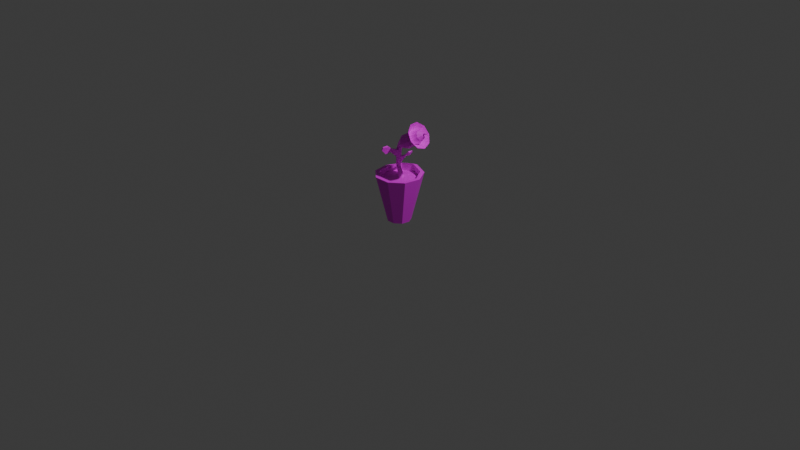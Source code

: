 # Source: bugplantTwo.blend  (saved by Blender 5.2.45; exported with 4.5.12 LTS)
import bpy
from mathutils import Matrix  # noqa: F401  (used for matrix-valued properties, if any)

bpy.ops.wm.read_factory_settings(use_empty=True)
scene = bpy.context.scene
scene.name = 'Scene'

# ---- collections
col_collection = bpy.data.collections.new('Collection'); scene.collection.children.link(col_collection)

# ---- images (referenced by path relative to the original .blend; pixels are not part of the script)
import os
ASSET_DIR = os.environ.get("B2B_ASSET_DIR", "")  # directory of the original .blend (textures are referenced by path, not embedded)
HERE = os.path.dirname(os.path.abspath(__file__))  # packed textures are extracted next to this script under _unpacked/

def load_image(name, relpath, width, height, colorspace="sRGB"):
    """Load a texture the original file referenced (path relative to the .blend, or extracted next to this script)."""
    p = next((c for c in (os.path.join(HERE, relpath), os.path.join(ASSET_DIR, relpath)) if relpath and os.path.exists(c)), "")
    if p:
        img = bpy.data.images.load(p, check_existing=True)
        img.name = name
    else:  # same state as the original file: an image datablock whose file is absent (Cycles renders it pink)
        img = bpy.data.images.new(name, width, height)
        img.source = "FILE"
        img.filepath = "//" + (relpath or name)
    img.colorspace_settings.name = colorspace
    return img
img_bugplant2_tex = load_image('bugplant2_tex', 'bugplant2_tex.png', 1024, 1024, 'sRGB')

# ---- materials (node trees are filled in below, after node groups)
mat_bugplantwotexture = bpy.data.materials.new('bugplantwoTexture')

# ---- material node trees
mat_bugplantwotexture.use_nodes = True; mat_bugplantwotexture.node_tree.nodes.clear()
_N = mat_bugplantwotexture.node_tree.nodes; _L = mat_bugplantwotexture.node_tree.links
n0 = _N.new('ShaderNodeBsdfPrincipled'); n0.name = 'Principled BSDF'; n0.location = (-200, 100)
n0.inputs[10].default_value = 0.005
n1 = _N.new('ShaderNodeOutputMaterial'); n1.name = 'Material Output'; n1.location = (200, 100)
n2 = _N.new('ShaderNodeTexImage'); n2.name = 'Image Texture'; n2.location = (-490, 60)
n2.image = img_bugplant2_tex
_L.new(n0.outputs[0], n1.inputs[0])
_L.new(n2.outputs[0], n0.inputs[0])
n1.is_active_output = True

# ---- world
world_world = bpy.data.worlds.new('World'); scene.world = world_world
world_world.use_nodes = True; world_world.node_tree.nodes.clear()
_N = world_world.node_tree.nodes; _L = world_world.node_tree.links
n0 = _N.new('ShaderNodeOutputWorld'); n0.name = 'World Output'; n0.location = (200, 100)
n1 = _N.new('ShaderNodeBackground'); n1.name = 'Background'; n1.location = (-200, 100)
n1.inputs[0].default_value = (0.05088, 0.05088, 0.05088, 1.0)
_L.new(n1.outputs[0], n0.inputs[0])
n0.is_active_output = True
world_world.color = (0.05088, 0.05088, 0.05088)
world_world.sun_shadow_jitter_overblur = 0.0

# ---- cameras
cam_camera = bpy.data.cameras.new('Camera')
cam_camera.clip_end = 100.0
cam_camera.ortho_scale = 7.314

# ---- lights
light_light = bpy.data.lights.new('Light', 'POINT')
light_light.energy = 1000.0
light_light.shadow_soft_size = 0.1

# ---- meshes
me_cylinder = bpy.data.meshes.new('Cylinder')
me_cylinder.from_pydata([(2.98e-08, 0.4989, -1.0), (-0.0715, 0.8329, 1.153), (0.3207, 0.3822, -1.0), (0.5242, 0.6499, 1.063), (0.4913, 0.08663, -1.0), (0.8204, 0.1553, 1.007), (0.432, -0.2494, -1.0), (0.7194, -0.4031, 1.0), (0.1706, -0.4688, -1.0), (0.2841, -0.7643, 1.0), (-0.1706, -0.4688, -1.0), (-0.2841, -0.7604, 1.0), (-0.432, -0.2494, -1.0), (-0.7194, -0.3934, 1.0), (-0.4913, 0.08663, -1.0), (-0.8133, 0.1665, 1.014), (-0.3207, 0.3822, -1.0), (-0.5262, 0.6564, 1.107), (0.6519, 0.7662, 1.028), (-0.001804, 1.0, 1.084), (0.9848, 0.1736, 1.0), (0.866, -0.5, 1.0), (0.342, -0.9397, 1.0), (-0.342, -0.9397, 1.0), (-0.866, -0.5, 1.0), (-0.9848, 0.1736, 1.0), (-0.6295, 0.7663, 1.04), (0.09327, 0.1841, 0.8485), (0.01446, 0.2189, 0.8593), (0.1367, 0.1098, 0.8382), (0.1218, 0.03361, 0.8297), (0.05906, -0.01086, 0.8266), (-0.02067, -0.004437, 0.8293), (-0.07986, 0.04964, 0.8383), (-0.09477, 0.1311, 0.8521), (-0.05933, 0.1981, 0.861), (0.5381, 0.6364, 0.7823), (0.01586, 0.8309, 0.8178), (0.818, 0.1442, 0.7696), (0.7194, -0.4153, 0.7696), (0.2841, -0.7806, 0.7696), (-0.2841, -0.7806, 0.7696), (-0.7194, -0.4153, 0.7696), (-0.818, 0.1443, 0.7696), (-0.5244, 0.6365, 0.7985), (-0.1746, 0.2066, 1.302), (-0.2553, 0.2381, 1.34), (-0.07088, 0.1574, 1.263), (-0.07835, 0.09318, 1.259), (-0.1349, 0.05264, 1.275), (-0.2186, 0.05769, 1.304), (-0.2908, 0.1025, 1.342), (-0.3168, 0.1747, 1.366), (-0.2854, 0.2402, 1.359), (-0.01268, 0.1534, 1.934), (-0.08563, 0.1788, 1.957), (0.02724, 0.08475, 1.92), (0.01545, 0.005041, 1.921), (0.02511, -0.05106, 2.001), (-0.08941, -0.05446, 2.036), (-0.1796, -0.0007469, 1.981), (-0.1946, 0.07817, 1.988), (-0.1575, 0.1491, 1.978), (0.04343, 0.133, 2.156), (0.001792, 0.1702, 2.214), (0.06584, 0.05879, 2.133), (0.05852, -0.01771, 2.158), (0.02491, -0.06071, 2.217), (-0.01927, -0.0501, 2.284), (-0.05335, 0.009162, 2.326), (-0.06138, 0.08935, 2.325), (-0.0396, 0.1529, 2.281), (0.41, 0.288, 2.233), (0.3043, 0.3823, 2.381), (0.4669, 0.09958, 2.177), (0.4483, -0.09464, 2.239), (0.363, -0.2038, 2.389), (0.2508, -0.1769, 2.558), (0.1643, -0.02642, 2.667), (0.1439, 0.1772, 2.664), (0.1992, 0.3386, 2.551), (0.8452, 0.3356, 2.514), (0.7395, 0.43, 2.662), (0.9021, 0.1473, 2.458), (0.8835, -0.04697, 2.52), (0.7982, -0.1561, 2.67), (0.686, -0.1292, 2.839), (0.5995, 0.02125, 2.948), (0.5791, 0.2248, 2.945), (0.6344, 0.3863, 2.832), (1.146, 0.5282, 2.487), (0.9508, 0.7022, 2.759), (1.25, 0.181, 2.383), (1.216, -0.1769, 2.497), (1.059, -0.3782, 2.774), (0.8522, -0.3285, 3.086), (0.6928, -0.05119, 3.286), (0.6552, 0.324, 3.28), (0.7571, 0.6216, 3.072), (-0.02182, 0.1211, 1.591), (-0.154, 0.001612, 1.67), (-0.2214, 0.1946, 1.669), (-0.2557, 0.1264, 1.677), (-0.09366, 0.18, 1.618), (-0.1705, 0.2084, 1.648), (-0.05487, 0.0007876, 1.638), (-0.03145, 0.04911, 1.59), (-0.2352, 0.05088, 1.662), (-0.1295, 0.5062, 1.557), (-0.1564, 0.5057, 1.578), (-0.0848, 0.4349, 1.641), (-0.1107, 0.4352, 1.659), (-0.04216, 0.6437, 1.595), (-0.09557, 0.6427, 1.638), (0.04661, 0.5021, 1.762), (-0.004861, 0.5027, 1.799), (0.02302, 0.7156, 1.733), (0.00387, 0.7152, 1.748), (0.05485, 0.6648, 1.793), (0.03639, 0.665, 1.806), (-0.1286, -0.3013, 2.117), (-0.08669, -0.3105, 2.106), (-0.1542, -0.3372, 1.985), (-0.1181, -0.3466, 1.975), (-0.1653, -0.4916, 2.276), (-0.06764, -0.5129, 2.249), (-0.2249, -0.5752, 1.968), (-0.1408, -0.5972, 1.945), (-0.1843, -0.7086, 2.265), (-0.1444, -0.7173, 2.254), (-0.2087, -0.7427, 2.139), (-0.1743, -0.7517, 2.13), (1.079, 0.3313, 2.714), (1.01, 0.4032, 2.824), (1.116, 0.193, 2.674), (1.102, 0.05291, 2.721), (1.044, -0.02337, 2.835), (0.9688, -0.0001554, 2.961), (0.9124, 0.1117, 3.041), (0.9005, 0.2599, 3.038), (0.9389, 0.375, 2.952), (1.118, 0.2686, 2.877), (1.103, 0.2838, 2.901), (1.125, 0.2392, 2.869), (1.122, 0.2095, 2.879), (1.11, 0.1933, 2.903), (1.094, 0.1983, 2.93), (1.082, 0.222, 2.947), (1.08, 0.2534, 2.946), (1.088, 0.2779, 2.928), (1.133, 0.299, 2.846), (1.103, 0.3296, 2.892), (1.149, 0.24, 2.828), (1.143, 0.1803, 2.849), (1.118, 0.1478, 2.897), (1.086, 0.1577, 2.951), (1.062, 0.2054, 2.985), (1.057, 0.2685, 2.983), (1.073, 0.3176, 2.947), (1.181, 0.2669, 2.94), (1.181, 0.2723, 2.958), (1.184, 0.2519, 2.931), (1.188, 0.2342, 2.933), (1.191, 0.2223, 2.946), (1.191, 0.2216, 2.964), (1.19, 0.2325, 2.979), (1.186, 0.2498, 2.983), (1.182, 0.2656, 2.975), (1.28, 0.2769, 2.948), (1.282, 0.2789, 2.956), (1.281, 0.2704, 2.943), (1.283, 0.2624, 2.943), (1.286, 0.2566, 2.948), (1.289, 0.2558, 2.956), (1.289, 0.2603, 2.963), (1.288, 0.268, 2.966), (1.285, 0.2754, 2.963), (1.356, 0.3064, 2.886), (1.362, 0.3086, 2.888), (1.354, 0.3017, 2.883), (1.355, 0.2968, 2.879), (1.361, 0.2939, 2.877), (1.367, 0.2944, 2.877), (1.372, 0.2981, 2.88), (1.372, 0.3032, 2.883), (1.368, 0.3074, 2.887), (1.131, 0.2152, 2.747), (1.078, 0.05555, 2.864), (1.056, 0.3666, 2.858), (1.105, 0.3158, 2.777), (1.121, 0.1122, 2.781), (1.137, 0.2238, 2.775), (1.127, 0.1326, 2.801), (1.113, 0.3114, 2.795)], [], [(0, 19, 18, 2), (2, 18, 20, 4), (4, 20, 21, 6), (6, 21, 22, 8), (8, 22, 23, 10), (10, 23, 24, 12), (12, 24, 25, 14), (17, 15, 43, 44), (14, 25, 26, 16), (16, 26, 19, 0), (2, 10, 14), (16, 0, 2), (2, 4, 6), (6, 8, 10), (10, 12, 14), (14, 16, 2), (2, 6, 10), (1, 3, 18, 19), (3, 5, 20, 18), (5, 7, 21, 20), (7, 9, 22, 21), (9, 11, 23, 22), (11, 13, 24, 23), (13, 15, 25, 24), (15, 17, 26, 25), (17, 1, 19, 26), (32, 31, 49, 50), (11, 9, 40, 41), (5, 3, 36, 38), (1, 17, 44, 37), (13, 11, 41, 42), (7, 5, 38, 39), (15, 13, 42, 43), (9, 7, 39, 40), (3, 1, 37, 36), (28, 27, 36, 37), (27, 29, 38, 36), (29, 30, 39, 38), (30, 31, 40, 39), (31, 32, 41, 40), (32, 33, 42, 41), (33, 34, 43, 42), (34, 35, 44, 43), (35, 28, 37, 44), (105, 106, 57, 58), (29, 27, 45, 47), (28, 35, 53, 46), (33, 32, 50, 51), (30, 29, 47, 48), (34, 33, 51, 52), (31, 30, 48, 49), (27, 28, 46, 45), (35, 34, 52, 53), (57, 56, 65, 66), (103, 104, 55, 54), (101, 102, 61, 62), (58, 59, 120, 121), (99, 103, 54, 56), (104, 101, 62, 55), (107, 100, 59, 60), (106, 99, 56, 57), (102, 107, 60, 61), (65, 63, 72, 74), (61, 60, 69, 70), (58, 57, 66, 67), (54, 55, 64, 63), (62, 61, 70, 71), (59, 58, 67, 68), (56, 54, 63, 65), (55, 62, 71, 64), (60, 59, 68, 69), (73, 80, 89, 82), (64, 71, 80, 73), (69, 68, 77, 78), (66, 65, 74, 75), (70, 69, 78, 79), (67, 66, 75, 76), (63, 64, 73, 72), (71, 70, 79, 80), (68, 67, 76, 77), (89, 88, 97, 98), (78, 77, 86, 87), (75, 74, 83, 84), (79, 78, 87, 88), (76, 75, 84, 85), (72, 73, 82, 81), (80, 79, 88, 89), (77, 76, 85, 86), (74, 72, 81, 83), (86, 85, 94, 95), (83, 81, 90, 92), (82, 89, 98, 91), (87, 86, 95, 96), (84, 83, 92, 93), (88, 87, 96, 97), (85, 84, 93, 94), (81, 82, 91, 90), (46, 53, 101, 104), (51, 50, 100, 107), (48, 47, 99, 106), (52, 51, 107, 102), (47, 45, 103, 99), (50, 49, 105, 100), (53, 52, 102, 101), (45, 46, 109, 108), (49, 48, 106, 105), (109, 111, 115, 113), (46, 104, 111, 109), (104, 103, 110, 111), (103, 45, 108, 110), (113, 115, 119, 117), (108, 109, 113, 112), (111, 110, 114, 115), (110, 108, 112, 114), (116, 117, 119, 118), (112, 113, 117, 116), (115, 114, 118, 119), (114, 112, 116, 118), (123, 121, 125, 127), (59, 100, 122, 120), (100, 105, 123, 122), (105, 58, 121, 123), (125, 124, 128, 129), (121, 120, 124, 125), (122, 123, 127, 126), (120, 122, 126, 124), (130, 131, 129, 128), (126, 127, 131, 130), (124, 126, 130, 128), (127, 125, 129, 131), (84, 85, 136, 135), (82, 81, 132, 133), (89, 88, 139, 140), (85, 86, 137, 136), (81, 83, 134, 132), (89, 82, 133, 140), (86, 87, 138, 137), (83, 84, 135, 134), (87, 88, 139, 138), (135, 136, 187, 190), (133, 132, 189, 188), (140, 139, 157, 158), (136, 137, 187), (132, 134, 186, 189), (140, 188, 151, 158), (137, 138, 156, 155), (134, 135, 190, 186), (138, 139, 157, 156), (143, 144, 162, 161), (141, 142, 151, 150), (143, 141, 150, 152), (144, 143, 152, 153), (145, 144, 153, 154), (146, 145, 154, 155), (147, 146, 155, 156), (148, 147, 156, 157), (149, 148, 157, 158), (142, 149, 158, 151), (159, 161, 170, 168), (147, 148, 166, 165), (144, 145, 163, 162), (142, 141, 159, 160), (148, 149, 167, 166), (145, 146, 164, 163), (141, 143, 161, 159), (149, 142, 160, 167), (146, 147, 165, 164), (169, 168, 177, 178), (167, 160, 169, 176), (164, 165, 174, 173), (161, 162, 171, 170), (165, 166, 175, 174), (162, 163, 172, 171), (160, 159, 168, 169), (166, 167, 176, 175), (163, 164, 173, 172), (184, 185, 179), (175, 176, 185, 184), (172, 173, 182, 181), (168, 170, 179, 177), (176, 169, 178, 185), (173, 174, 183, 182), (170, 171, 180, 179), (174, 175, 184, 183), (171, 172, 181, 180), (178, 177, 185), (177, 179, 185), (179, 180, 181), (181, 182, 179), (182, 183, 179), (183, 184, 179), (186, 190, 192, 191), (189, 186, 191, 193), (190, 187, 192), (188, 140, 133), (188, 193, 150, 151), (187, 137, 155, 154), (193, 191, 152, 150), (193, 188, 189), (192, 187, 154, 153), (191, 192, 153, 152)])
_uv = me_cylinder.uv_layers.new(name='UVMap')
_uv.uv.foreach_set('vector', [0.4538, 0.3588, 0.4281, 0.00407, 0.5443, 0.01334, 0.5109, 0.3588, 0.5109, 0.3588, 0.5443, 0.01334, 0.6256, 0.02447, 0.5522, 0.362, 0.6725, 0.7202, 0.6165, 0.3792, 0.7301, 0.3701, 0.7292, 0.7156, 0.7292, 0.7156, 0.7301, 0.3701, 0.8263, 0.3792, 0.7772, 0.7202, 0.6849, 0.3444, 0.6337, 0.006212, 0.7435, 0.00407, 0.7397, 0.3433, 0.7397, 0.3433, 0.7435, 0.00407, 0.8488, 0.006212, 0.7922, 0.3444, 0.07965, 0.6845, 0.00407, 0.3694, 0.1084, 0.3405, 0.1317, 0.67, 0.811, 0.7283, 0.7976, 0.8219, 0.7581, 0.8286, 0.7613, 0.7351, 0.1317, 0.67, 0.1084, 0.3405, 0.2189, 0.347, 0.1867, 0.6757, 0.4077, 0.362, 0.338, 0.01766, 0.4281, 0.00407, 0.4538, 0.3588, 0.2132, 0.7283, 0.05487, 0.7122, 0.1317, 0.67, 0.1867, 0.6757, 0.2189, 0.6987, 0.2132, 0.7283, 0.2132, 0.7283, 0.1723, 0.7507, 0.1153, 0.7554, 0.1153, 0.7554, 0.06897, 0.7402, 0.05487, 0.7122, 0.05487, 0.7122, 0.07965, 0.6845, 0.1317, 0.67, 0.1317, 0.67, 0.1867, 0.6757, 0.2132, 0.7283, 0.2132, 0.7283, 0.1153, 0.7554, 0.05487, 0.7122, 0.2601, 0.2676, 0.3011, 0.1716, 0.3299, 0.1678, 0.2893, 0.2768, 0.3011, 0.1716, 0.2697, 0.08047, 0.2898, 0.06135, 0.3299, 0.1678, 0.2697, 0.08047, 0.1872, 0.03333, 0.1906, 0.00407, 0.2898, 0.06135, 0.1872, 0.03333, 0.094, 0.05032, 0.07773, 0.02401, 0.1906, 0.00407, 0.094, 0.05032, 0.03331, 0.1237, 0.00407, 0.1118, 0.07773, 0.02401, 0.03331, 0.1237, 0.03354, 0.2191, 0.00407, 0.2265, 0.00407, 0.1118, 0.03354, 0.2191, 0.09522, 0.2914, 0.07773, 0.3142, 0.00407, 0.2265, 0.09522, 0.2914, 0.1886, 0.3071, 0.1919, 0.3323, 0.07773, 0.3142, 0.1886, 0.3071, 0.2601, 0.2676, 0.2893, 0.2768, 0.1919, 0.3323, 0.8455, 0.7729, 0.8344, 0.7659, 0.9053, 0.7239, 0.9194, 0.7276, 0.102, 0.8508, 0.1048, 0.9424, 0.06613, 0.9434, 0.06326, 0.8519, 0.2421, 0.8364, 0.2386, 0.7649, 0.2854, 0.7693, 0.2817, 0.8378, 0.227, 0.6601, 0.2341, 0.5957, 0.2854, 0.5986, 0.2828, 0.676, 0.1048, 0.7636, 0.102, 0.8508, 0.06326, 0.8519, 0.06605, 0.7648, 0.03728, 0.8423, 0.05512, 0.9356, 0.02113, 0.9391, 0.00407, 0.8455, 0.7976, 0.8219, 0.811, 0.9067, 0.7739, 0.913, 0.7581, 0.8286, 0.05512, 0.7636, 0.03728, 0.8423, 0.00407, 0.8455, 0.02174, 0.7662, 0.2386, 0.7649, 0.227, 0.6601, 0.2828, 0.676, 0.2854, 0.7693, 0.4981, 0.5287, 0.5022, 0.5149, 0.6084, 0.5066, 0.577, 0.5945, 0.5022, 0.5149, 0.4974, 0.5013, 0.5754, 0.4177, 0.6084, 0.5066, 0.4974, 0.5013, 0.486, 0.4951, 0.493, 0.3701, 0.5754, 0.4177, 0.486, 0.4951, 0.4736, 0.4983, 0.3992, 0.3867, 0.493, 0.3701, 0.4736, 0.4983, 0.4658, 0.5093, 0.338, 0.4596, 0.3992, 0.3867, 0.4658, 0.5093, 0.4663, 0.5227, 0.338, 0.5549, 0.338, 0.4596, 0.4663, 0.5227, 0.4751, 0.5333, 0.3992, 0.6278, 0.338, 0.5549, 0.4751, 0.5333, 0.4875, 0.536, 0.4939, 0.643, 0.3992, 0.6278, 0.4875, 0.536, 0.4981, 0.5287, 0.577, 0.5945, 0.4939, 0.643, 0.3823, 0.8331, 0.3724, 0.8392, 0.3853, 0.7843, 0.3958, 0.7716, 0.9822, 0.341, 0.9716, 0.3428, 0.9009, 0.2923, 0.921, 0.2908, 0.9577, 0.3468, 0.9479, 0.3515, 0.8793, 0.2913, 0.885, 0.2922, 0.8561, 0.7789, 0.8455, 0.7729, 0.9194, 0.7276, 0.9342, 0.7304, 0.3507, 0.9557, 0.338, 0.9528, 0.349, 0.8925, 0.3596, 0.8941, 0.2753, 0.581, 0.2634, 0.5876, 0.2513, 0.4973, 0.261, 0.4888, 0.3604, 0.9595, 0.3507, 0.9557, 0.3596, 0.8941, 0.3688, 0.8945, 0.9716, 0.3428, 0.9577, 0.3468, 0.885, 0.2922, 0.9009, 0.2923, 0.2875, 0.5797, 0.2753, 0.581, 0.261, 0.4888, 0.2731, 0.4895, 0.3853, 0.7843, 0.372, 0.783, 0.3796, 0.7472, 0.3927, 0.7445, 0.8926, 0.2383, 0.8779, 0.2391, 0.8709, 0.186, 0.8843, 0.1843, 0.2625, 0.4525, 0.2499, 0.4515, 0.2387, 0.4141, 0.252, 0.4154, 0.3144, 0.4566, 0.2957, 0.4521, 0.2974, 0.4099, 0.3045, 0.4099, 0.9077, 0.237, 0.8926, 0.2383, 0.8843, 0.1843, 0.8943, 0.1833, 0.8779, 0.2391, 0.8698, 0.2394, 0.8604, 0.1875, 0.8709, 0.186, 0.9556, 0.6798, 0.9439, 0.6697, 0.9685, 0.6117, 0.977, 0.6292, 0.3724, 0.8392, 0.3605, 0.8378, 0.372, 0.783, 0.3853, 0.7843, 0.2499, 0.4515, 0.2391, 0.4584, 0.227, 0.4196, 0.2387, 0.4141, 0.2957, 0.5802, 0.3085, 0.5822, 0.3284, 0.6194, 0.2957, 0.6145, 0.2387, 0.4141, 0.227, 0.4196, 0.2275, 0.38, 0.2399, 0.3762, 0.3958, 0.7716, 0.3853, 0.7843, 0.3927, 0.7445, 0.4024, 0.7369, 0.8843, 0.1843, 0.8709, 0.186, 0.8666, 0.1407, 0.8784, 0.1465, 0.252, 0.4154, 0.2387, 0.4141, 0.2399, 0.3762, 0.252, 0.3815, 0.9685, 0.6117, 0.95, 0.6063, 0.9703, 0.5764, 0.9829, 0.5716, 0.372, 0.783, 0.363, 0.7816, 0.3691, 0.7436, 0.3796, 0.7472, 0.8709, 0.186, 0.8604, 0.1875, 0.8569, 0.1332, 0.8666, 0.1407, 0.977, 0.6292, 0.9685, 0.6117, 0.9829, 0.5716, 0.9936, 0.5708, 0.8891, 0.09568, 0.8644, 0.0767, 0.9064, 0.00407, 0.9311, 0.02305, 0.8666, 0.1407, 0.8569, 0.1332, 0.8644, 0.0767, 0.8891, 0.09568, 0.9936, 0.5708, 0.9829, 0.5716, 0.9689, 0.5053, 0.9959, 0.5034, 0.3927, 0.7445, 0.3796, 0.7472, 0.3573, 0.7225, 0.3907, 0.7158, 0.5644, 0.6512, 0.5779, 0.6513, 0.5887, 0.6866, 0.5544, 0.6863, 0.9703, 0.5764, 0.9616, 0.583, 0.9148, 0.5343, 0.9368, 0.5175, 0.8784, 0.1465, 0.8666, 0.1407, 0.8891, 0.09568, 0.919, 0.1103, 0.252, 0.3815, 0.2399, 0.3762, 0.2568, 0.3405, 0.2875, 0.3541, 0.9829, 0.5716, 0.9703, 0.5764, 0.9368, 0.5175, 0.9689, 0.5053, 0.6865, 0.7896, 0.6579, 0.7721, 0.6764, 0.7283, 0.7291, 0.7607, 0.9959, 0.5034, 0.9689, 0.5053, 0.9394, 0.4293, 0.9665, 0.4274, 0.3907, 0.7158, 0.3573, 0.7225, 0.338, 0.6579, 0.3715, 0.6512, 0.5544, 0.6863, 0.5887, 0.6866, 0.5887, 0.7596, 0.5544, 0.7593, 0.9368, 0.5175, 0.9148, 0.5343, 0.8854, 0.4583, 0.9074, 0.4415, 0.919, 0.1103, 0.8891, 0.09568, 0.9311, 0.02305, 0.961, 0.03771, 0.5278, 0.6982, 0.5544, 0.6863, 0.5544, 0.7593, 0.5278, 0.7712, 0.9689, 0.5053, 0.9368, 0.5175, 0.9074, 0.4415, 0.9394, 0.4293, 0.9402, 0.1138, 0.919, 0.1103, 0.961, 0.03771, 0.9822, 0.04119, 0.9394, 0.4293, 0.9074, 0.4415, 0.875, 0.3962, 0.9341, 0.3737, 0.6579, 0.8706, 0.6865, 0.854, 0.7291, 0.8793, 0.6764, 0.91, 0.6978, 0.822, 0.6865, 0.7896, 0.7291, 0.7607, 0.7499, 0.8203, 0.9665, 0.4274, 0.9394, 0.4293, 0.9341, 0.3737, 0.9839, 0.3701, 0.6254, 0.8642, 0.6579, 0.8706, 0.6764, 0.91, 0.6165, 0.8981, 0.6579, 0.7721, 0.6254, 0.7775, 0.6165, 0.7383, 0.6764, 0.7283, 0.9074, 0.4415, 0.8854, 0.4583, 0.8344, 0.4271, 0.875, 0.3962, 0.6865, 0.854, 0.6978, 0.822, 0.7499, 0.8203, 0.7291, 0.8793, 0.885, 0.2922, 0.8793, 0.2913, 0.8698, 0.2394, 0.8779, 0.2391, 0.9342, 0.7304, 0.9194, 0.7276, 0.9439, 0.6697, 0.9556, 0.6798, 0.3596, 0.8941, 0.349, 0.8925, 0.3605, 0.8378, 0.3724, 0.8392, 0.261, 0.4888, 0.2513, 0.4973, 0.2391, 0.4584, 0.2499, 0.4515, 0.921, 0.2908, 0.9009, 0.2923, 0.8926, 0.2383, 0.9077, 0.237, 0.9194, 0.7276, 0.9053, 0.7239, 0.9277, 0.6651, 0.9439, 0.6697, 0.2731, 0.4895, 0.261, 0.4888, 0.2499, 0.4515, 0.2625, 0.4525, 0.9386, 0.9396, 0.9258, 0.9371, 0.8958, 0.8891, 0.9012, 0.8882, 0.3688, 0.8945, 0.3596, 0.8941, 0.3724, 0.8392, 0.3823, 0.8331, 0.3084, 0.4656, 0.3227, 0.4648, 0.3241, 0.4853, 0.2957, 0.4869, 0.9258, 0.9371, 0.8892, 0.9382, 0.8892, 0.8989, 0.8958, 0.8891, 0.2957, 0.7942, 0.3087, 0.79, 0.3087, 0.8326, 0.3043, 0.8324, 0.8811, 0.8743, 0.8344, 0.9031, 0.8416, 0.8391, 0.8602, 0.8385, 0.2957, 0.4869, 0.3241, 0.4853, 0.3058, 0.5066, 0.2957, 0.5072, 0.9012, 0.8882, 0.8958, 0.8891, 0.8903, 0.8644, 0.901, 0.8625, 0.6047, 0.7229, 0.5995, 0.7229, 0.5968, 0.6967, 0.6072, 0.6967, 0.8602, 0.8385, 0.8416, 0.8391, 0.8344, 0.8127, 0.8713, 0.8114, 0.6043, 0.6635, 0.6005, 0.6625, 0.6038, 0.6512, 0.6074, 0.6519, 0.6074, 0.6886, 0.5968, 0.6857, 0.6005, 0.6625, 0.6043, 0.6635, 0.3241, 0.4853, 0.329, 0.4925, 0.3076, 0.5091, 0.3058, 0.5066, 0.8713, 0.8114, 0.8344, 0.8127, 0.847, 0.7875, 0.8602, 0.787, 0.4486, 0.7857, 0.4446, 0.7628, 0.4797, 0.7413, 0.4891, 0.7947, 0.1555, 0.8794, 0.113, 0.8983, 0.1355, 0.8345, 0.1542, 0.8364, 0.9439, 0.6697, 0.9277, 0.6651, 0.9564, 0.6125, 0.9624, 0.6148, 0.3823, 0.8331, 0.3958, 0.7716, 0.4446, 0.7628, 0.4486, 0.7857, 0.3144, 0.3766, 0.2976, 0.3768, 0.3016, 0.3405, 0.3085, 0.3405, 0.3045, 0.4099, 0.2974, 0.4099, 0.2976, 0.3768, 0.3144, 0.3766, 0.1355, 0.8345, 0.131, 0.8355, 0.113, 0.7972, 0.1235, 0.7948, 0.1542, 0.8364, 0.1355, 0.8345, 0.1235, 0.7948, 0.167, 0.7991, 0.3078, 0.6482, 0.3017, 0.6483, 0.3036, 0.6277, 0.3107, 0.6276, 0.3107, 0.68, 0.2957, 0.6802, 0.3017, 0.6483, 0.3078, 0.6482, 0.167, 0.7991, 0.1235, 0.7948, 0.1357, 0.7636, 0.1535, 0.7653, 0.4891, 0.7947, 0.4797, 0.7413, 0.5158, 0.7463, 0.5197, 0.7681, 0.5278, 0.9377, 0.5338, 0.9137, 0.5784, 0.9075, 0.5732, 0.9254, 0.2585, 0.9252, 0.227, 0.9178, 0.2379, 0.8689, 0.2607, 0.8733, 0.5278, 0.7712, 0.5544, 0.7593, 0.5539, 0.8134, 0.5349, 0.8217, 0.5338, 0.9137, 0.5338, 0.8795, 0.5796, 0.8827, 0.5784, 0.9075, 0.1752, 0.828, 0.1816, 0.7959, 0.2177, 0.799, 0.2139, 0.8225, 0.2911, 0.9244, 0.2585, 0.9252, 0.2607, 0.8733, 0.2846, 0.8717, 0.5338, 0.8795, 0.5278, 0.8513, 0.5761, 0.8625, 0.5796, 0.8827, 0.1816, 0.7959, 0.1752, 0.7636, 0.2129, 0.7757, 0.2177, 0.799, 0.3191, 0.5721, 0.2957, 0.5504, 0.3018, 0.5173, 0.3191, 0.5331, 0.8892, 0.8361, 0.8892, 0.8115, 0.9022, 0.8177, 0.9023, 0.8358, 0.2607, 0.8733, 0.2379, 0.8689, 0.2449, 0.8596, 0.2615, 0.8624, 0.5349, 0.8217, 0.5539, 0.8134, 0.5546, 0.8397, 0.5465, 0.8432, 0.8892, 0.8115, 0.9048, 0.7921, 0.9022, 0.8177, 0.2379, 0.8689, 0.227, 0.8607, 0.2369, 0.8537, 0.2449, 0.8596, 0.2846, 0.8717, 0.2615, 0.8624, 0.2622, 0.8513, 0.2724, 0.8506, 0.9048, 0.7921, 0.9288, 0.787, 0.9343, 0.8146, 0.9241, 0.8168, 0.9048, 0.8544, 0.8892, 0.8361, 0.9023, 0.8358, 0.9139, 0.8491, 0.9288, 0.787, 0.9499, 0.7985, 0.9433, 0.8195, 0.9343, 0.8146, 0.3239, 0.6289, 0.3288, 0.6276, 0.3267, 0.639, 0.3236, 0.6388, 0.9329, 0.8372, 0.9374, 0.8344, 0.9433, 0.8392, 0.9343, 0.8447, 0.9279, 0.8365, 0.9329, 0.8372, 0.9343, 0.8447, 0.9241, 0.8433, 0.9245, 0.8326, 0.9279, 0.8365, 0.9241, 0.8433, 0.9174, 0.8355, 0.9245, 0.8274, 0.9245, 0.8326, 0.9174, 0.8355, 0.9174, 0.825, 0.9279, 0.8233, 0.9245, 0.8274, 0.9174, 0.825, 0.9241, 0.8168, 0.9329, 0.8222, 0.9279, 0.8233, 0.9241, 0.8168, 0.9343, 0.8146, 0.9374, 0.8246, 0.9329, 0.8222, 0.9343, 0.8146, 0.9433, 0.8195, 0.9392, 0.8295, 0.9374, 0.8246, 0.9433, 0.8195, 0.9468, 0.8292, 0.9374, 0.8344, 0.9392, 0.8295, 0.9468, 0.8292, 0.9433, 0.8392, 0.3211, 0.6388, 0.3236, 0.6388, 0.3232, 0.6553, 0.3222, 0.6554, 0.6067, 0.7432, 0.6019, 0.742, 0.6012, 0.7311, 0.6036, 0.7323, 0.3124, 0.7754, 0.3086, 0.7764, 0.3013, 0.7644, 0.3033, 0.7655, 0.2995, 0.7298, 0.2957, 0.7267, 0.3059, 0.7163, 0.3088, 0.7166, 0.6019, 0.742, 0.5968, 0.7432, 0.5984, 0.7318, 0.6012, 0.7311, 0.3086, 0.7764, 0.304, 0.779, 0.2982, 0.7641, 0.3013, 0.7644, 0.3189, 0.6284, 0.3239, 0.6289, 0.3236, 0.6388, 0.3211, 0.6388, 0.3042, 0.7318, 0.2995, 0.7298, 0.3088, 0.7166, 0.3116, 0.716, 0.304, 0.779, 0.3007, 0.7819, 0.2957, 0.7648, 0.2982, 0.7641, 0.3079, 0.7007, 0.3066, 0.7009, 0.2957, 0.6902, 0.2959, 0.6894, 0.3116, 0.716, 0.3088, 0.7166, 0.3079, 0.7007, 0.3091, 0.7, 0.3225, 0.3415, 0.3253, 0.3405, 0.3261, 0.3535, 0.3249, 0.354, 0.3236, 0.6388, 0.3267, 0.639, 0.3246, 0.6555, 0.3232, 0.6553, 0.3253, 0.3405, 0.3282, 0.3411, 0.3275, 0.3537, 0.3261, 0.3535, 0.3267, 0.639, 0.3288, 0.6391, 0.3257, 0.6559, 0.3246, 0.6555, 0.3088, 0.7166, 0.3059, 0.7163, 0.3066, 0.7009, 0.3079, 0.7007, 0.3131, 0.7146, 0.3116, 0.716, 0.3091, 0.7, 0.3096, 0.6992, 0.3013, 0.7644, 0.2982, 0.7641, 0.2995, 0.7501, 0.3009, 0.7506, 0.32, 0.6714, 0.3192, 0.6709, 0.3198, 0.6683, 0.3275, 0.3537, 0.3284, 0.3543, 0.3251, 0.3733, 0.3242, 0.3737, 0.3009, 0.7506, 0.2995, 0.7501, 0.3124, 0.74, 0.3124, 0.741, 0.3225, 0.3821, 0.3237, 0.3818, 0.3237, 0.3931, 0.3227, 0.3934, 0.3091, 0.7, 0.3079, 0.7007, 0.2959, 0.6894, 0.2957, 0.6883, 0.3249, 0.354, 0.3261, 0.3535, 0.3232, 0.3737, 0.3225, 0.3733, 0.3232, 0.6553, 0.3246, 0.6555, 0.3206, 0.6685, 0.3198, 0.6683, 0.3261, 0.3535, 0.3275, 0.3537, 0.3242, 0.3737, 0.3232, 0.3737, 0.3246, 0.6555, 0.3257, 0.6559, 0.3212, 0.6692, 0.3206, 0.6685, 0.3189, 0.6699, 0.3191, 0.6689, 0.3192, 0.6709, 0.3191, 0.6689, 0.3198, 0.6683, 0.3192, 0.6709, 0.3198, 0.6683, 0.3206, 0.6685, 0.3212, 0.6692, 0.3212, 0.6692, 0.3213, 0.6703, 0.3198, 0.6683, 0.3213, 0.6703, 0.3208, 0.6712, 0.3198, 0.6683, 0.3208, 0.6712, 0.32, 0.6714, 0.3198, 0.6683, 0.9139, 0.8491, 0.9023, 0.8358, 0.9068, 0.8357, 0.9174, 0.8471, 0.2449, 0.8596, 0.2369, 0.8537, 0.2407, 0.851, 0.247, 0.8569, 0.9023, 0.8358, 0.9022, 0.8177, 0.9068, 0.8357, 0.2615, 0.8624, 0.2846, 0.8717, 0.2607, 0.8733, 0.2615, 0.8624, 0.247, 0.8569, 0.2525, 0.8495, 0.2622, 0.8513, 0.9022, 0.8177, 0.9048, 0.7921, 0.9241, 0.8168, 0.9174, 0.825, 0.247, 0.8569, 0.2407, 0.851, 0.2479, 0.8459, 0.2525, 0.8495, 0.247, 0.8569, 0.2615, 0.8624, 0.2449, 0.8596, 0.9068, 0.8357, 0.9022, 0.8177, 0.9174, 0.825, 0.9174, 0.8355, 0.9174, 0.8471, 0.9068, 0.8357, 0.9174, 0.8355, 0.9241, 0.8433])
me_cylinder.materials.append(mat_bugplantwotexture)
me_cylinder.update()

# ---- objects
ob_light = bpy.data.objects.new('Light', light_light)
ob_camera = bpy.data.objects.new('Camera', cam_camera)
ob_cylinder = bpy.data.objects.new('Cylinder', me_cylinder)

# ---- transforms, parenting, visibility, modifiers, constraints
ob_light.location = (4.076, 1.005, 5.904)
ob_light.rotation_euler = (0.6503, 0.05522, 1.866)
ob_light.lock_rotations_4d = False
ob_light.empty_display_type = 'ARROWS'
ob_light.color = (0.0, 0.0, 0.0, 0.0)
ob_light.lineart.crease_threshold = 0.0
ob_camera.location = (7.359, -6.926, 4.958)
ob_camera.rotation_euler = (1.109, 0.0, 0.8149)
ob_camera.lock_rotations_4d = False
ob_camera.empty_display_type = 'ARROWS'
ob_camera.color = (0.0, 0.0, 0.0, 0.0)
ob_camera.display_type = 'WIRE'
ob_camera.lineart.crease_threshold = 0.0
ob_cylinder.location = (0.0, 0.0, 0.2521)
ob_cylinder.scale = (0.2497, 0.2497, 0.2497)

# ---- collection membership
col_collection.objects.link(ob_light)
col_collection.objects.link(ob_camera)
col_collection.objects.link(ob_cylinder)

# ---- scene / render settings (as saved in the file)
scene.camera = ob_camera
scene.frame_start = 1; scene.frame_end = 250; scene.frame_set(1)
scene.render.engine = 'BLENDER_EEVEE_NEXT'
scene.render.bake_bias = 0.0
scene.render.bake_samples = 0
scene.render.compositor_device = 'GPU'
scene.eevee.use_volume_custom_range = False
scene.eevee.fast_gi_thickness_near = 0.1
scene.eevee.fast_gi_thickness_far = 0.0
scene.eevee.ray_tracing_options.screen_trace_thickness = 0.1
bpy.context.view_layer.update()
